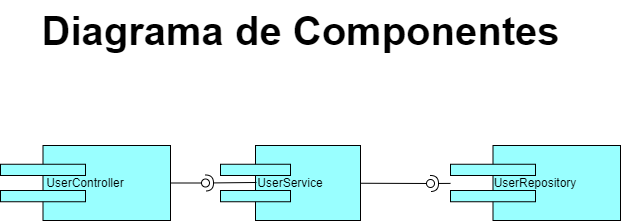

The diagram above was exported from draw.io. Its source (the exported page's mxGraphModel, read from the mxfile embedded in the PNG):
<mxGraphModel dx="1434" dy="750" grid="1" gridSize="10" guides="1" tooltips="1" connect="1" arrows="1" fold="1" page="1" pageScale="1" pageWidth="827" pageHeight="1169" math="0" shadow="0">
  <root>
    <mxCell id="0" />
    <mxCell id="1" parent="0" />
    <mxCell id="2" value="UserService" style="html=1;outlineConnect=0;whiteSpace=wrap;fillColor=#99ffff;shape=mxgraph.archimate3.component;" vertex="1" parent="1">
      <mxGeometry x="260" y="175" width="140" height="75" as="geometry" />
    </mxCell>
    <mxCell id="3" value="UserRepository&lt;br&gt;" style="html=1;outlineConnect=0;whiteSpace=wrap;fillColor=#99ffff;shape=mxgraph.archimate3.component;" vertex="1" parent="1">
      <mxGeometry x="490" y="175" width="170" height="75" as="geometry" />
    </mxCell>
    <mxCell id="4" value="UserController" style="html=1;outlineConnect=0;whiteSpace=wrap;fillColor=#99ffff;shape=mxgraph.archimate3.component;" vertex="1" parent="1">
      <mxGeometry x="40" y="175" width="170" height="75" as="geometry" />
    </mxCell>
    <mxCell id="5" value="" style="rounded=0;orthogonalLoop=1;jettySize=auto;html=1;endArrow=halfCircle;endFill=0;endSize=6;strokeWidth=1;sketch=0;fontSize=12;curved=1;exitX=0.257;exitY=0.493;exitDx=0;exitDy=0;exitPerimeter=0;" edge="1" source="2" target="6" parent="1">
      <mxGeometry relative="1" as="geometry">
        <mxPoint x="335" y="240" as="sourcePoint" />
      </mxGeometry>
    </mxCell>
    <mxCell id="6" value="" style="ellipse;whiteSpace=wrap;html=1;align=center;aspect=fixed;fillColor=none;strokeColor=none;resizable=0;perimeter=centerPerimeter;rotatable=0;allowArrows=0;points=[];outlineConnect=1;" vertex="1" parent="1">
      <mxGeometry x="240" y="207.5" width="10" height="10" as="geometry" />
    </mxCell>
    <mxCell id="7" value="" style="rounded=0;orthogonalLoop=1;jettySize=auto;html=1;endArrow=halfCircle;endFill=0;endSize=6;strokeWidth=1;sketch=0;fontSize=12;curved=1;" edge="1" source="3" parent="1">
      <mxGeometry relative="1" as="geometry">
        <mxPoint x="544" y="315" as="sourcePoint" />
        <mxPoint x="470" y="213" as="targetPoint" />
      </mxGeometry>
    </mxCell>
    <mxCell id="8" value="" style="html=1;verticalAlign=bottom;labelBackgroundColor=none;endArrow=oval;endFill=0;endSize=8;rounded=0;exitX=1;exitY=0.5;exitDx=0;exitDy=0;exitPerimeter=0;entryX=-0.1;entryY=0.55;entryDx=0;entryDy=0;entryPerimeter=0;" edge="1" source="4" target="6" parent="1">
      <mxGeometry width="160" relative="1" as="geometry">
        <mxPoint x="160" y="325" as="sourcePoint" />
        <mxPoint x="320" y="325" as="targetPoint" />
      </mxGeometry>
    </mxCell>
    <mxCell id="9" value="" style="html=1;verticalAlign=bottom;labelBackgroundColor=none;endArrow=oval;endFill=0;endSize=8;rounded=0;" edge="1" source="2" parent="1">
      <mxGeometry width="160" relative="1" as="geometry">
        <mxPoint x="355" y="270" as="sourcePoint" />
        <mxPoint x="470" y="213" as="targetPoint" />
      </mxGeometry>
    </mxCell>
    <mxCell id="10" value="Diagrama de Componentes&lt;br style=&quot;font-size: 40px;&quot;&gt;" style="text;html=1;align=center;verticalAlign=middle;resizable=0;points=[];autosize=1;strokeColor=none;fillColor=none;fontSize=40;fontStyle=1" vertex="1" parent="1">
      <mxGeometry x="70" y="30" width="540" height="60" as="geometry" />
    </mxCell>
  </root>
</mxGraphModel>